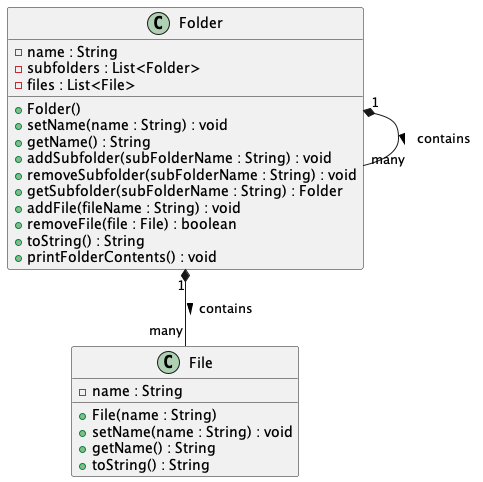

The diagram above was rendered by PlantUML. Its source (embedded in the PNG):
@startuml

class File {
    -name : String

    +File(name : String)
    +setName(name : String) : void
    +getName() : String
    +toString() : String
}

class Folder {
    -name : String
    -subfolders : List<Folder>
    -files : List<File>

    +Folder()
    +setName(name : String) : void
    +getName() : String
    +addSubfolder(subFolderName : String) : void
    +removeSubfolder(subFolderName : String) : void
    +getSubfolder(subFolderName : String) : Folder
    +addFile(fileName : String) : void
    +removeFile(file : File) : boolean
    +toString() : String
    +printFolderContents() : void
}

Folder "1" *-- "many" Folder : contains >
Folder "1" *-- "many" File : contains >

@enduml